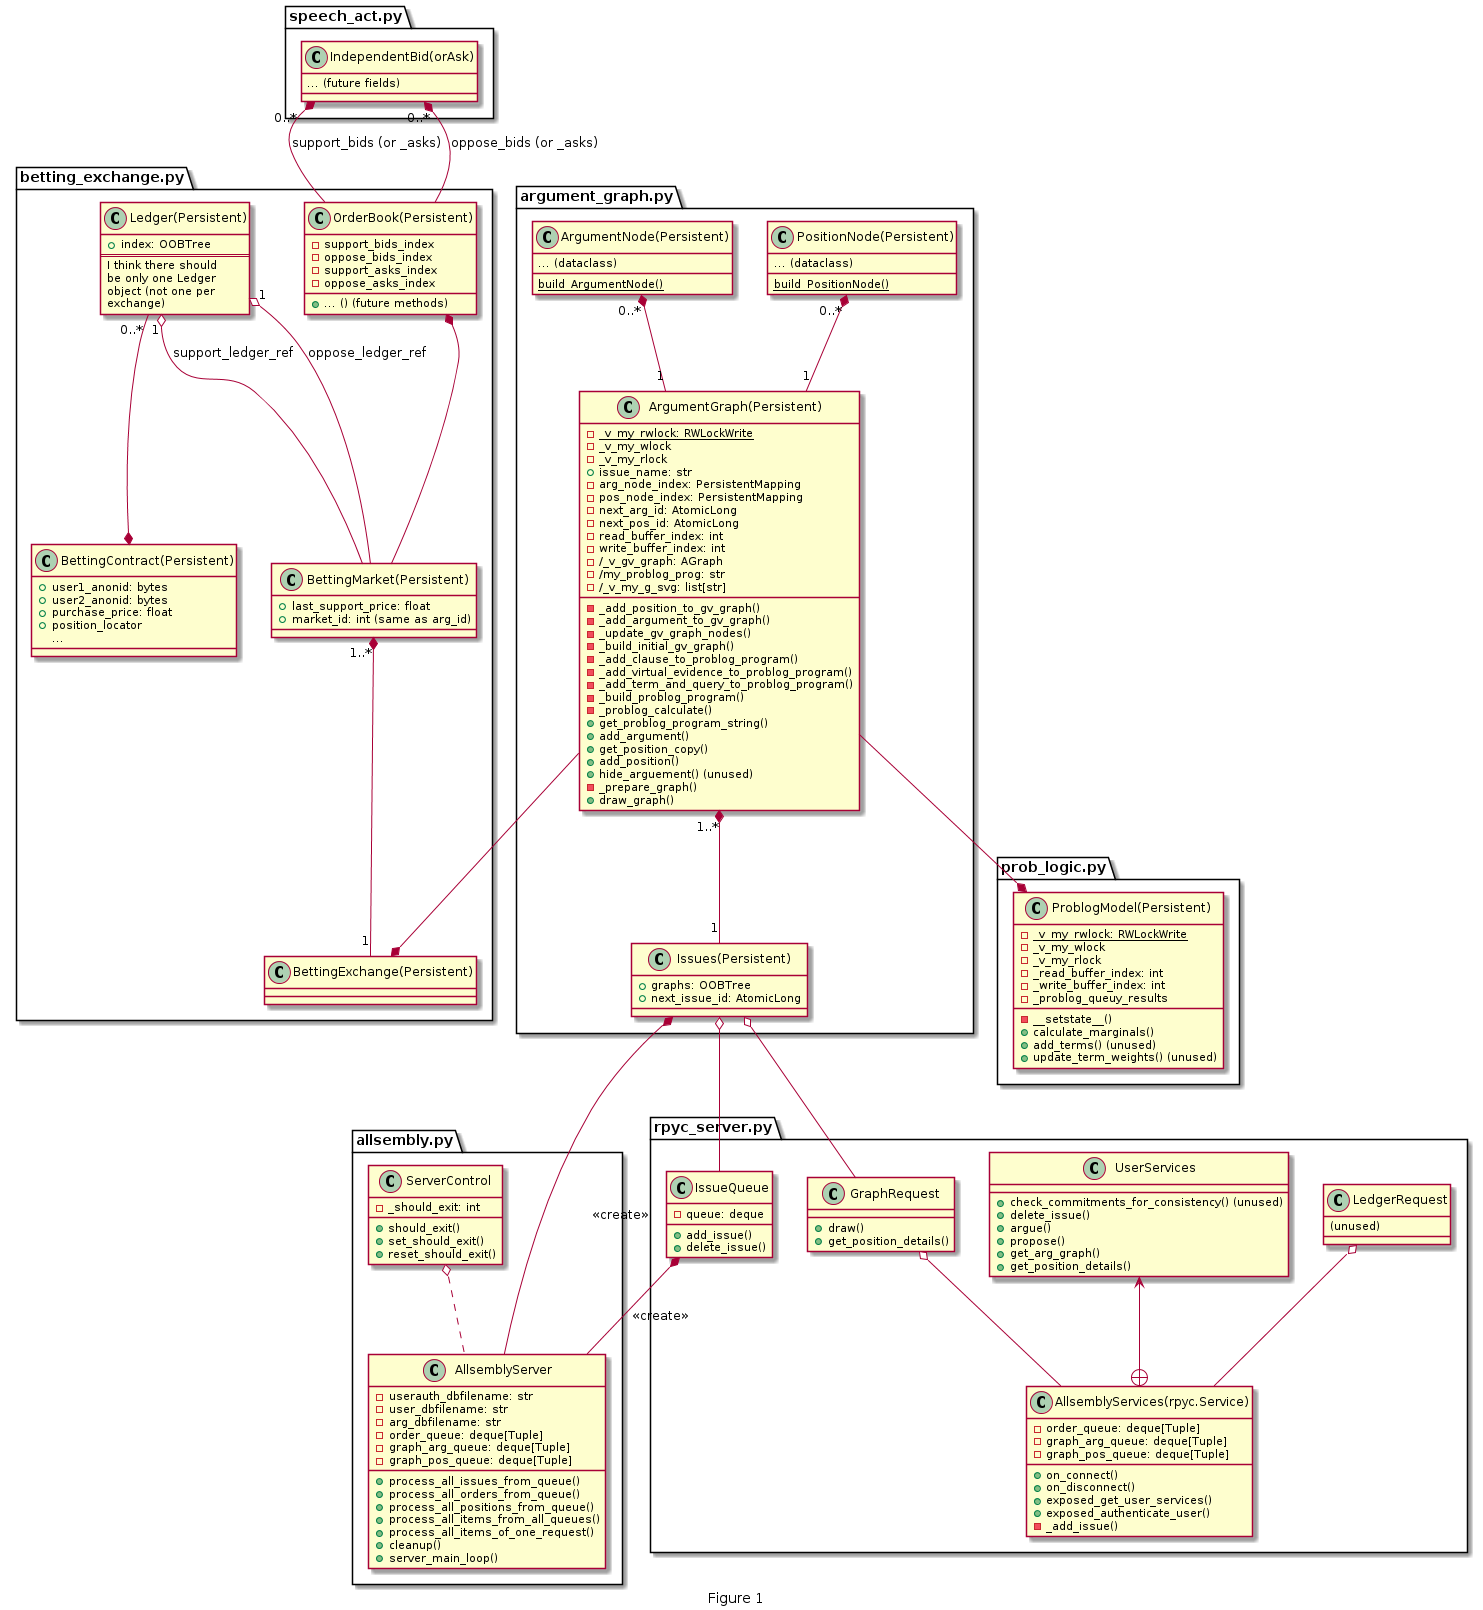

The diagram above was rendered by PlantUML. Its source (embedded in the PNG):
@startuml
page 1x2
caption Figure 1

package allsembly.py {
class AllsemblyServer {
-userauth_dbfilename: str
-user_dbfilename: str
-arg_dbfilename: str
-order_queue: deque[Tuple]
-graph_arg_queue: deque[Tuple]
-graph_pos_queue: deque[Tuple]
+process_all_issues_from_queue()
+process_all_orders_from_queue()
+process_all_positions_from_queue()
+process_all_items_from_all_queues()
+process_all_items_of_one_request()
+cleanup()
+server_main_loop()
}

class ServerControl {
- _should_exit: int
+ should_exit()
+ set_should_exit()
+ reset_should_exit()
}
}

ServerControl o.. AllsemblyServer


package rpyc_server.py {
class IssueQueue {
- queue: deque
+ add_issue()
+ delete_issue()
}

class GraphRequest {
+ draw()
+ get_position_details()
}

class LedgerRequest {
{field} (unused)
}


class "AllsemblyServices(rpyc.Service)" as AllsemblyServices {
- order_queue: deque[Tuple]
- graph_arg_queue: deque[Tuple]
- graph_pos_queue: deque[Tuple]
+ on_connect()
+ on_disconnect()
+ exposed_get_user_services()
+ exposed_authenticate_user()
- _add_issue()
}

class UserServices {
+ check_commitments_for_consistency() (unused)
+ delete_issue()
+ argue()
+ propose()
+ get_arg_graph()
+ get_position_details()
}
}

package argument_graph.py {
class Issues(Persistent) {
+ graphs: OOBTree
+ next_issue_id: AtomicLong
}

class ArgumentGraph(Persistent) {
- {static} _v_my_rwlock: RWLockWrite
- _v_my_wlock
- _v_my_rlock
+ issue_name: str
- arg_node_index: PersistentMapping
- pos_node_index: PersistentMapping
- next_arg_id: AtomicLong
- next_pos_id: AtomicLong
- read_buffer_index: int
- write_buffer_index: int
- /_v_gv_graph: AGraph
- /my_problog_prog: str
- /_v_my_g_svg: list[str]
- _add_position_to_gv_graph()
- _add_argument_to_gv_graph()
- _update_gv_graph_nodes()
- _build_initial_gv_graph()
- _add_clause_to_problog_program()
- _add_virtual_evidence_to_problog_program()
- _add_term_and_query_to_problog_program()
- _build_problog_program()
- _problog_calculate()
+ get_problog_program_string()
+ add_argument()
+ get_position_copy()
+ add_position()
+ hide_arguement() (unused)
- _prepare_graph()
+ draw_graph()
}


class PositionNode(Persistent) {
{field} ... (dataclass)
{static} build_PositionNode()
}

class ArgumentNode(Persistent) {
{field} ... (dataclass)
{static} build_ArgumentNode()
}
}

"ArgumentGraph(Persistent)" "1..*" *-- "1" "Issues(Persistent)"
"PositionNode(Persistent)" "0..*" *-- "1" "ArgumentGraph(Persistent)"
"ArgumentNode(Persistent)" "0..*" *-- "1" "ArgumentGraph(Persistent)"

"Issues(Persistent)" *-- AllsemblyServer: <<create>>
IssueQueue *-- AllsemblyServer: <<create>>
"Issues(Persistent)" o-- IssueQueue


"Issues(Persistent)" o-- GraphRequest


GraphRequest o-- AllsemblyServices
LedgerRequest o-- AllsemblyServices

UserServices <--+ AllsemblyServices

package prob_logic.py {
class ProblogModel(Persistent) {
- {static} _v_my_rwlock: RWLockWrite
- _v_my_wlock
- _v_my_rlock
- _read_buffer_index: int
- _write_buffer_index: int
- _problog_queuy_results
- __setstate__()
+ calculate_marginals()
+ add_terms() (unused)
+ update_term_weights() (unused)
}
}

package speech_act.py {
class IndependentBid(orAsk) {
{field} ... (future fields)
}
}

package betting_exchange.py {
class BettingExchange(Persistent) {
}

class BettingMarket(Persistent) {
+ last_support_price: float
+ {field} market_id: int (same as arg_id)
}

class OrderBook(Persistent) {
- support_bids_index
- oppose_bids_index
- support_asks_index
- oppose_asks_index
+ ... () (future methods)
}

class Ledger(Persistent) {
+ index: OOBTree
==
I think there should
be only one Ledger
object (not one per
exchange)
}

class BettingContract(Persistent) {
+ {field} user1_anonid: bytes
+ {field} user2_anonid: bytes
+ purchase_price: float
+ position_locator
...
}
}

"ArgumentGraph(Persistent)" --* "ProblogModel(Persistent)"
"BettingMarket(Persistent)" "1..*" *-- "1" "BettingExchange(Persistent)"
"OrderBook(Persistent)" *-- "BettingMarket(Persistent)"

"IndependentBid(orAsk)" "0..*" *-- "OrderBook(Persistent)": support_bids (or _asks)
"IndependentBid(orAsk)" "0..*" *-- "OrderBook(Persistent)": oppose_bids (or _asks)

"Ledger(Persistent)" "0..*" --* "BettingContract(Persistent)"
"Ledger(Persistent)" "1" o-- "BettingMarket(Persistent)": support_ledger_ref
"Ledger(Persistent)" "1" o-- "BettingMarket(Persistent)": oppose_ledger_ref

"ArgumentGraph(Persistent)" --* "BettingExchange(Persistent)"
@enduml